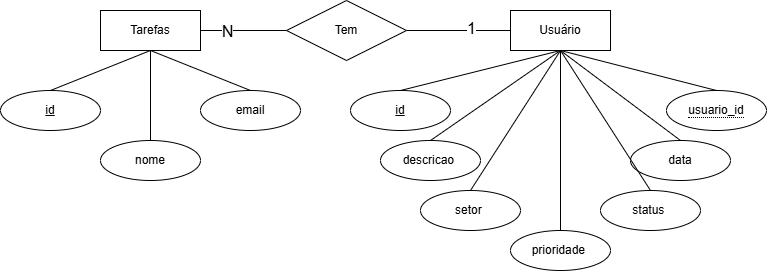

The diagram above was exported from draw.io. Its source (the exported page's mxGraphModel, read from the mxfile embedded in the PNG):
<mxGraphModel dx="988" dy="527" grid="1" gridSize="10" guides="1" tooltips="1" connect="1" arrows="1" fold="1" page="1" pageScale="1" pageWidth="827" pageHeight="1169" math="0" shadow="0">
  <root>
    <mxCell id="0" />
    <mxCell id="1" parent="0" />
    <mxCell id="jlpzKmzLBhT4WSliSTo4-1" value="&lt;u&gt;id&lt;/u&gt;" style="ellipse;whiteSpace=wrap;html=1;align=center;" vertex="1" parent="1">
      <mxGeometry x="34" y="270" width="100" height="40" as="geometry" />
    </mxCell>
    <mxCell id="jlpzKmzLBhT4WSliSTo4-2" value="descricao&amp;nbsp;" style="ellipse;whiteSpace=wrap;html=1;align=center;" vertex="1" parent="1">
      <mxGeometry x="414" y="320" width="100" height="40" as="geometry" />
    </mxCell>
    <mxCell id="jlpzKmzLBhT4WSliSTo4-3" value="Tarefas" style="whiteSpace=wrap;html=1;align=center;" vertex="1" parent="1">
      <mxGeometry x="134" y="190" width="100" height="40" as="geometry" />
    </mxCell>
    <mxCell id="jlpzKmzLBhT4WSliSTo4-4" value="Usuário" style="whiteSpace=wrap;html=1;align=center;" vertex="1" parent="1">
      <mxGeometry x="544" y="190" width="100" height="40" as="geometry" />
    </mxCell>
    <mxCell id="jlpzKmzLBhT4WSliSTo4-5" value="nome" style="ellipse;whiteSpace=wrap;html=1;align=center;" vertex="1" parent="1">
      <mxGeometry x="134" y="320" width="100" height="40" as="geometry" />
    </mxCell>
    <mxCell id="jlpzKmzLBhT4WSliSTo4-6" value="email" style="ellipse;whiteSpace=wrap;html=1;align=center;" vertex="1" parent="1">
      <mxGeometry x="234" y="270" width="100" height="40" as="geometry" />
    </mxCell>
    <mxCell id="jlpzKmzLBhT4WSliSTo4-8" value="" style="endArrow=none;html=1;rounded=0;entryX=0.5;entryY=1;entryDx=0;entryDy=0;exitX=0.5;exitY=0;exitDx=0;exitDy=0;" edge="1" parent="1" source="jlpzKmzLBhT4WSliSTo4-5" target="jlpzKmzLBhT4WSliSTo4-3">
      <mxGeometry width="50" height="50" relative="1" as="geometry">
        <mxPoint x="334" y="400" as="sourcePoint" />
        <mxPoint x="384" y="350" as="targetPoint" />
      </mxGeometry>
    </mxCell>
    <mxCell id="jlpzKmzLBhT4WSliSTo4-9" value="" style="endArrow=none;html=1;rounded=0;exitX=0.5;exitY=0;exitDx=0;exitDy=0;entryX=0.5;entryY=1;entryDx=0;entryDy=0;" edge="1" parent="1" source="jlpzKmzLBhT4WSliSTo4-1" target="jlpzKmzLBhT4WSliSTo4-3">
      <mxGeometry width="50" height="50" relative="1" as="geometry">
        <mxPoint x="334" y="400" as="sourcePoint" />
        <mxPoint x="384" y="350" as="targetPoint" />
      </mxGeometry>
    </mxCell>
    <mxCell id="jlpzKmzLBhT4WSliSTo4-10" value="" style="endArrow=none;html=1;rounded=0;entryX=0.5;entryY=1;entryDx=0;entryDy=0;exitX=0.5;exitY=0;exitDx=0;exitDy=0;" edge="1" parent="1" source="jlpzKmzLBhT4WSliSTo4-6" target="jlpzKmzLBhT4WSliSTo4-3">
      <mxGeometry width="50" height="50" relative="1" as="geometry">
        <mxPoint x="334" y="400" as="sourcePoint" />
        <mxPoint x="384" y="350" as="targetPoint" />
      </mxGeometry>
    </mxCell>
    <mxCell id="jlpzKmzLBhT4WSliSTo4-12" value="&lt;u&gt;id&lt;/u&gt;" style="ellipse;whiteSpace=wrap;html=1;align=center;" vertex="1" parent="1">
      <mxGeometry x="384" y="270" width="100" height="40" as="geometry" />
    </mxCell>
    <mxCell id="jlpzKmzLBhT4WSliSTo4-14" value="setor&amp;nbsp;" style="ellipse;whiteSpace=wrap;html=1;align=center;" vertex="1" parent="1">
      <mxGeometry x="454" y="370" width="100" height="40" as="geometry" />
    </mxCell>
    <mxCell id="jlpzKmzLBhT4WSliSTo4-17" value="prioridade&amp;nbsp;" style="ellipse;whiteSpace=wrap;html=1;align=center;" vertex="1" parent="1">
      <mxGeometry x="544" y="410" width="100" height="40" as="geometry" />
    </mxCell>
    <mxCell id="jlpzKmzLBhT4WSliSTo4-18" value="status&amp;nbsp;" style="ellipse;whiteSpace=wrap;html=1;align=center;" vertex="1" parent="1">
      <mxGeometry x="634" y="370" width="100" height="40" as="geometry" />
    </mxCell>
    <mxCell id="jlpzKmzLBhT4WSliSTo4-19" value="data" style="ellipse;whiteSpace=wrap;html=1;align=center;" vertex="1" parent="1">
      <mxGeometry x="664" y="320" width="100" height="40" as="geometry" />
    </mxCell>
    <mxCell id="jlpzKmzLBhT4WSliSTo4-20" value="" style="endArrow=none;html=1;rounded=0;entryX=0.5;entryY=1;entryDx=0;entryDy=0;exitX=0.5;exitY=0;exitDx=0;exitDy=0;" edge="1" parent="1" source="jlpzKmzLBhT4WSliSTo4-12" target="jlpzKmzLBhT4WSliSTo4-4">
      <mxGeometry width="50" height="50" relative="1" as="geometry">
        <mxPoint x="400" y="290" as="sourcePoint" />
        <mxPoint x="300" y="250" as="targetPoint" />
      </mxGeometry>
    </mxCell>
    <mxCell id="jlpzKmzLBhT4WSliSTo4-21" value="" style="endArrow=none;html=1;rounded=0;exitX=0.5;exitY=0;exitDx=0;exitDy=0;entryX=0.5;entryY=1;entryDx=0;entryDy=0;" edge="1" parent="1" source="jlpzKmzLBhT4WSliSTo4-2" target="jlpzKmzLBhT4WSliSTo4-4">
      <mxGeometry width="50" height="50" relative="1" as="geometry">
        <mxPoint x="550" y="280" as="sourcePoint" />
        <mxPoint x="600" y="250" as="targetPoint" />
      </mxGeometry>
    </mxCell>
    <mxCell id="jlpzKmzLBhT4WSliSTo4-22" value="" style="endArrow=none;html=1;rounded=0;exitX=0.5;exitY=0;exitDx=0;exitDy=0;entryX=0.5;entryY=1;entryDx=0;entryDy=0;" edge="1" parent="1" source="jlpzKmzLBhT4WSliSTo4-14" target="jlpzKmzLBhT4WSliSTo4-4">
      <mxGeometry width="50" height="50" relative="1" as="geometry">
        <mxPoint x="590" y="280" as="sourcePoint" />
        <mxPoint x="600" y="250" as="targetPoint" />
      </mxGeometry>
    </mxCell>
    <mxCell id="jlpzKmzLBhT4WSliSTo4-23" value="" style="endArrow=none;html=1;rounded=0;exitX=0.5;exitY=0;exitDx=0;exitDy=0;entryX=0.5;entryY=1;entryDx=0;entryDy=0;" edge="1" parent="1" source="jlpzKmzLBhT4WSliSTo4-17" target="jlpzKmzLBhT4WSliSTo4-4">
      <mxGeometry width="50" height="50" relative="1" as="geometry">
        <mxPoint x="570" y="370" as="sourcePoint" />
        <mxPoint x="620" y="290" as="targetPoint" />
      </mxGeometry>
    </mxCell>
    <mxCell id="jlpzKmzLBhT4WSliSTo4-24" value="" style="endArrow=none;html=1;rounded=0;entryX=0.5;entryY=0;entryDx=0;entryDy=0;exitX=0.5;exitY=1;exitDx=0;exitDy=0;" edge="1" parent="1" source="jlpzKmzLBhT4WSliSTo4-4" target="jlpzKmzLBhT4WSliSTo4-18">
      <mxGeometry width="50" height="50" relative="1" as="geometry">
        <mxPoint x="620" y="250" as="sourcePoint" />
        <mxPoint x="740" y="230" as="targetPoint" />
      </mxGeometry>
    </mxCell>
    <mxCell id="jlpzKmzLBhT4WSliSTo4-25" value="" style="endArrow=none;html=1;rounded=0;entryX=0.5;entryY=0;entryDx=0;entryDy=0;exitX=0.5;exitY=1;exitDx=0;exitDy=0;" edge="1" parent="1" source="jlpzKmzLBhT4WSliSTo4-4" target="jlpzKmzLBhT4WSliSTo4-19">
      <mxGeometry width="50" height="50" relative="1" as="geometry">
        <mxPoint x="590" y="240" as="sourcePoint" />
        <mxPoint x="830" y="360" as="targetPoint" />
      </mxGeometry>
    </mxCell>
    <mxCell id="jlpzKmzLBhT4WSliSTo4-26" value="" style="endArrow=none;html=1;rounded=0;entryX=0.5;entryY=0;entryDx=0;entryDy=0;exitX=0.5;exitY=1;exitDx=0;exitDy=0;" edge="1" parent="1" source="jlpzKmzLBhT4WSliSTo4-4" target="jlpzKmzLBhT4WSliSTo4-38">
      <mxGeometry width="50" height="50" relative="1" as="geometry">
        <mxPoint x="670" y="250" as="sourcePoint" />
        <mxPoint x="744" y="270" as="targetPoint" />
      </mxGeometry>
    </mxCell>
    <mxCell id="jlpzKmzLBhT4WSliSTo4-31" value="" style="endArrow=none;html=1;rounded=0;entryX=0;entryY=0.5;entryDx=0;entryDy=0;exitX=1;exitY=0.5;exitDx=0;exitDy=0;" edge="1" parent="1" source="jlpzKmzLBhT4WSliSTo4-34" target="jlpzKmzLBhT4WSliSTo4-4">
      <mxGeometry width="50" height="50" relative="1" as="geometry">
        <mxPoint x="510" y="280" as="sourcePoint" />
        <mxPoint x="670" y="240" as="targetPoint" />
      </mxGeometry>
    </mxCell>
    <mxCell id="jlpzKmzLBhT4WSliSTo4-33" value="&lt;span style=&quot;font-size: 16px;&quot;&gt;1&lt;/span&gt;" style="edgeLabel;html=1;align=center;verticalAlign=middle;resizable=0;points=[];" vertex="1" connectable="0" parent="jlpzKmzLBhT4WSliSTo4-31">
      <mxGeometry x="0.6542" y="3" relative="1" as="geometry">
        <mxPoint x="-22" as="offset" />
      </mxGeometry>
    </mxCell>
    <mxCell id="jlpzKmzLBhT4WSliSTo4-35" value="" style="endArrow=none;html=1;rounded=0;entryX=0;entryY=0.5;entryDx=0;entryDy=0;exitX=1;exitY=0.5;exitDx=0;exitDy=0;" edge="1" parent="1" source="jlpzKmzLBhT4WSliSTo4-3" target="jlpzKmzLBhT4WSliSTo4-34">
      <mxGeometry width="50" height="50" relative="1" as="geometry">
        <mxPoint x="234" y="210" as="sourcePoint" />
        <mxPoint x="544" y="210" as="targetPoint" />
      </mxGeometry>
    </mxCell>
    <mxCell id="jlpzKmzLBhT4WSliSTo4-36" value="&lt;font style=&quot;font-size: 16px;&quot;&gt;N&lt;/font&gt;" style="edgeLabel;html=1;align=center;verticalAlign=middle;resizable=0;points=[];" vertex="1" connectable="0" parent="jlpzKmzLBhT4WSliSTo4-35">
      <mxGeometry x="-0.791" relative="1" as="geometry">
        <mxPoint x="17" as="offset" />
      </mxGeometry>
    </mxCell>
    <mxCell id="jlpzKmzLBhT4WSliSTo4-34" value="Tem" style="shape=rhombus;perimeter=rhombusPerimeter;whiteSpace=wrap;html=1;align=center;" vertex="1" parent="1">
      <mxGeometry x="320" y="180" width="120" height="60" as="geometry" />
    </mxCell>
    <mxCell id="jlpzKmzLBhT4WSliSTo4-38" value="&lt;span style=&quot;border-bottom: 1px dotted&quot;&gt;usuario_id&lt;/span&gt;" style="ellipse;whiteSpace=wrap;html=1;align=center;" vertex="1" parent="1">
      <mxGeometry x="700" y="270" width="100" height="40" as="geometry" />
    </mxCell>
  </root>
</mxGraphModel>